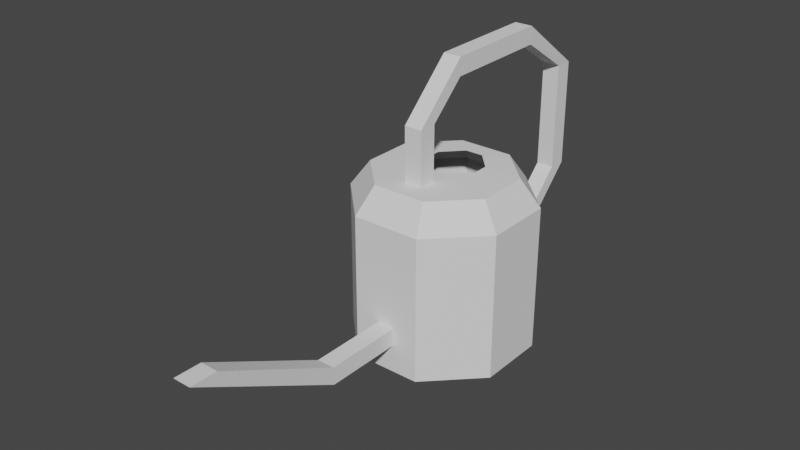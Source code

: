 # Source: can.blend  (saved by Blender 3.0.42; exported with 4.5.12 LTS)
import bpy
from mathutils import Matrix  # noqa: F401  (used for matrix-valued properties, if any)

bpy.ops.wm.read_factory_settings(use_empty=True)
scene = bpy.context.scene
scene.name = 'Scene'

# ---- collections
col_collection = bpy.data.collections.new('Collection'); scene.collection.children.link(col_collection)

# ---- world
world_world = bpy.data.worlds.new('World'); scene.world = world_world
world_world.use_nodes = True; world_world.node_tree.nodes.clear()
_N = world_world.node_tree.nodes; _L = world_world.node_tree.links
n0 = _N.new('ShaderNodeOutputWorld'); n0.name = 'World Output'; n0.location = (300, 300)
n1 = _N.new('ShaderNodeBackground'); n1.name = 'Background'; n1.location = (10, 300)
n1.inputs[0].default_value = (0.05088, 0.05088, 0.05088, 1.0)
_L.new(n1.outputs[0], n0.inputs[0])
n0.is_active_output = True
world_world.color = (0.05088, 0.05088, 0.05088)
world_world.use_sun_shadow = False
world_world.sun_shadow_jitter_overblur = 0.0

# ---- meshes
me_cylinder = bpy.data.meshes.new('Cylinder')
me_cylinder.from_pydata([(-0.3889, 0.9213, -0.01555), (-0.3889, 0.9213, 1.605), (0.3764, 0.9264, -0.01555), (0.3764, 0.9264, 1.605), (0.9213, 0.3889, -0.01555), (0.9213, 0.3889, 1.605), (0.9264, -0.3764, -0.01555), (0.9264, -0.3764, 1.605), (0.3889, -0.9213, -0.01555), (0.3889, -0.9213, 1.605), (-0.3764, -0.9264, -0.01555), (-0.3764, -0.9264, 1.605), (-0.9213, -0.3889, -0.01555), (-0.9213, -0.3889, 1.605), (-0.9264, 0.3764, -0.01555), (-0.9264, 0.3764, 1.605), (0.2942, 0.7241, 1.899), (-0.304, 0.72, 1.899), (0.72, 0.304, 1.899), (0.7241, -0.2942, 1.899), (0.304, -0.72, 1.899), (-0.2942, -0.7241, 1.899), (-0.72, -0.304, 1.899), (-0.7241, 0.2942, 1.899), (0.1048, 0.5045, 1.911), (-0.0948, 0.5026, 1.911), (0.3007, 0.2912, 1.911), (0.3026, 0.1082, 1.911), (0.09664, -0.09689, 1.911), (-0.0993, -0.09884, 1.911), (-0.297, 0.1035, 1.911), (-0.2989, 0.2865, 1.911), (-0.09997, -0.9246, 0.2994), (0.1008, -0.9232, 0.2994), (0.1008, -0.9232, 0.4967), (-0.09819, -0.9246, 0.4967), (-0.09414, -1.802, 0.2994), (0.1067, -1.801, 0.2994), (0.1067, -1.801, 0.4967), (-0.09236, -1.802, 0.4967), (-0.08399, -3.502, 1.203), (0.1168, -3.502, 1.202), (0.1168, -3.202, 1.201), (-0.08221, -3.202, 1.203), (-0.1011, -0.3016, 1.907), (0.1035, -0.3016, 1.907), (0.1035, -0.5012, 1.904), (-0.09728, -0.5012, 1.904), (-0.101, -0.3011, 2.504), (0.1036, -0.3011, 2.504), (0.1036, -0.5006, 2.5), (-0.09721, -0.5006, 2.5), (-0.09559, 0.9233, 0.8966), (0.1009, 0.9246, 0.8966), (0.1026, 0.9246, 0.6984), (-0.09727, 0.9232, 0.7017), (-0.09901, 1.504, 0.8966), (0.09747, 1.505, 0.8966), (0.09915, 1.505, 0.6984), (-0.1007, 1.504, 0.7017), (-0.1037, 1.91, 1.295), (0.09274, 1.91, 1.296), (0.09442, 2.108, 1.294), (-0.1054, 2.105, 1.293), (-0.1009, 0.09519, 2.878), (0.1037, 0.09516, 2.878), (0.1037, 0.09234, 3.078), (-0.09711, 0.09236, 3.078), (-0.1115, 1.921, 2.498), (0.085, 1.921, 2.5), (0.08668, 2.119, 2.498), (-0.1132, 2.116, 2.496), (-0.1008, 1.306, 2.897), (0.1039, 1.306, 2.897), (0.1039, 1.304, 3.097), (-0.09693, 1.304, 3.097)], [], [(0, 1, 3, 2, 54, 53, 52, 55), (2, 3, 5, 4), (4, 5, 7, 6), (6, 7, 9, 8), (8, 34, 33, 32, 10), (10, 11, 13, 12), (9, 7, 19, 20), (12, 13, 15, 14), (14, 15, 1, 0), (0, 2, 4, 6, 8, 10, 12, 14), (17, 23, 31, 25), (15, 13, 22, 23), (5, 3, 16, 18), (11, 9, 20, 21), (1, 15, 23, 17), (3, 1, 17, 16), (7, 5, 18, 19), (13, 11, 21, 22), (38, 39, 43, 42), (22, 21, 29, 30), (20, 19, 27, 28), (18, 16, 24, 26), (23, 22, 30, 31), (21, 44, 45, 20, 28, 29), (19, 18, 26, 27), (16, 17, 25, 24), (10, 32, 35, 34, 8, 9, 11), (33, 34, 38, 37), (34, 35, 39, 38), (32, 33, 37, 36), (35, 32, 36, 39), (43, 40, 41, 42), (36, 37, 41, 40), (39, 36, 40, 43), (37, 38, 42, 41), (48, 51, 67, 64), (20, 45, 46, 47, 44, 21), (44, 47, 51, 48), (46, 45, 49, 50), (47, 46, 50, 51), (45, 44, 48, 49), (56, 57, 61, 60), (54, 55, 59, 58), (55, 54, 2, 0), (52, 53, 57, 56), (55, 52, 56, 59), (53, 54, 58, 57), (63, 60, 68, 71), (59, 56, 60, 63), (57, 58, 62, 61), (58, 59, 63, 62), (67, 66, 74, 75), (50, 49, 65, 66), (51, 50, 66, 67), (49, 48, 64, 65), (71, 68, 69, 70), (61, 62, 70, 69), (62, 63, 71, 70), (60, 61, 69, 68), (75, 74, 73, 72), (65, 64, 72, 73), (64, 67, 75, 72), (66, 65, 73, 74), (73, 72, 68, 69), (75, 71, 68, 72), (70, 74, 73, 69), (75, 74, 70, 71)])
_uv = me_cylinder.uv_layers.new(name='UVMap')
_uv.uv.foreach_set('vector', [0.08525, 0.6838, 0.08525, 0.4574, 0.1922, 0.4574, 0.1922, 0.6838, 0.1539, 0.584, 0.1537, 0.5563, 0.1262, 0.5563, 0.126, 0.5836, 0.1922, 0.6838, 0.1922, 0.4574, 0.2679, 0.4573, 0.2679, 0.6837, 0.6473, 0.2773, 0.6473, 0.05087, 0.7543, 0.05087, 0.7543, 0.2773, 0.7543, 0.2773, 0.7543, 0.05087, 0.8302, 0.05085, 0.8302, 0.2773, 0.6064, 0.9613, 0.6466, 0.8897, 0.6466, 0.9173, 0.6747, 0.9173, 0.7133, 0.9613, 0.7133, 0.9613, 0.7133, 0.7349, 0.7892, 0.7347, 0.7892, 0.9611, 0.8302, 0.05085, 0.7543, 0.05087, 0.7427, 0.009706, 0.8021, 0.009691, 0.5113, 0.416, 0.5113, 0.6424, 0.4043, 0.6424, 0.4043, 0.416, 0.009691, 0.6837, 0.009691, 0.4573, 0.08525, 0.4574, 0.08525, 0.6838, 0.8607, 0.4916, 0.8607, 0.5985, 0.7862, 0.6742, 0.6809, 0.6743, 0.6064, 0.5987, 0.6064, 0.4918, 0.6809, 0.4161, 0.7862, 0.416, 0.009691, 0.8458, 0.009691, 0.7622, 0.05276, 0.8031, 0.05186, 0.8446, 0.4043, 0.6424, 0.5113, 0.6424, 0.4996, 0.6838, 0.416, 0.6838, 0.1631, 0.9341, 0.05616, 0.934, 0.06877, 0.9049, 0.1523, 0.9049, 0.7133, 0.7349, 0.6064, 0.7349, 0.6182, 0.6936, 0.7017, 0.6936, 0.3288, 0.6431, 0.4043, 0.6424, 0.416, 0.6838, 0.3571, 0.6843, 0.1922, 0.4574, 0.08525, 0.4574, 0.09695, 0.4162, 0.1805, 0.4162, 0.7543, 0.05087, 0.6473, 0.05087, 0.6591, 0.009706, 0.7427, 0.009706, 0.5113, 0.6424, 0.587, 0.6431, 0.5588, 0.6843, 0.4996, 0.6838, 0.9624, 0.5386, 0.9902, 0.5386, 0.9898, 0.7373, 0.962, 0.7374, 0.06877, 0.7032, 0.1523, 0.7032, 0.1104, 0.7844, 0.07091, 0.7851, 0.2114, 0.7623, 0.2114, 0.8459, 0.1301, 0.8444, 0.1297, 0.8038, 0.1523, 0.9049, 0.06877, 0.9049, 0.07151, 0.8644, 0.1119, 0.8624, 0.009691, 0.7622, 0.06877, 0.7032, 0.07091, 0.7851, 0.05276, 0.8031, 0.1523, 0.7032, 0.1301, 0.7641, 0.1505, 0.7842, 0.2114, 0.7623, 0.1297, 0.8038, 0.1104, 0.7844, 0.2114, 0.8459, 0.1523, 0.9049, 0.1119, 0.8624, 0.1301, 0.8444, 0.06877, 0.9049, 0.009691, 0.8458, 0.05186, 0.8446, 0.07151, 0.8644, 0.7133, 0.9613, 0.6747, 0.9173, 0.6744, 0.8897, 0.6466, 0.8897, 0.6064, 0.9613, 0.6064, 0.7349, 0.7133, 0.7349, 0.9163, 0.416, 0.9426, 0.4242, 0.9064, 0.5413, 0.8801, 0.5332, 0.9625, 0.416, 0.9903, 0.4161, 0.9902, 0.5386, 0.9624, 0.5386, 0.9599, 0.3863, 0.9318, 0.3863, 0.9316, 0.2655, 0.9597, 0.2655, 0.9122, 0.3829, 0.8859, 0.391, 0.8496, 0.2739, 0.8759, 0.2658, 0.9898, 0.7373, 0.9903, 0.7792, 0.9623, 0.7794, 0.962, 0.7374, 0.9597, 0.2655, 0.9316, 0.2655, 0.9318, 0.009691, 0.9599, 0.009812, 0.8759, 0.2658, 0.8496, 0.2739, 0.8998, 0.009691, 0.9122, 0.04977, 0.8801, 0.5332, 0.9064, 0.5413, 0.9426, 0.7574, 0.9303, 0.7975, 0.5458, 0.3757, 0.5642, 0.3967, 0.4491, 0.3854, 0.4701, 0.3671, 0.2114, 0.7623, 0.1505, 0.7842, 0.17, 0.7644, 0.1501, 0.7447, 0.1301, 0.7641, 0.1523, 0.7032, 0.6096, 0.322, 0.6279, 0.343, 0.5642, 0.3967, 0.5458, 0.3757, 0.3095, 0.06343, 0.2911, 0.08439, 0.2274, 0.03065, 0.2458, 0.009691, 0.3759, 0.7037, 0.404, 0.7038, 0.4038, 0.7871, 0.3758, 0.7871, 0.4521, 0.8394, 0.4235, 0.8394, 0.4233, 0.7561, 0.4519, 0.756, 0.3289, 0.7039, 0.3564, 0.7037, 0.3563, 0.7597, 0.3288, 0.7597, 0.6942, 0.2967, 0.7221, 0.2967, 0.7221, 0.3765, 0.6942, 0.3766, 0.126, 0.5836, 0.1539, 0.584, 0.1922, 0.6838, 0.08525, 0.6838, 0.6748, 0.3777, 0.6473, 0.3777, 0.6473, 0.2967, 0.6748, 0.2967, 0.6279, 0.08261, 0.6071, 0.1002, 0.5548, 0.03818, 0.5757, 0.02063, 0.2883, 0.3064, 0.3095, 0.3243, 0.2571, 0.3862, 0.236, 0.3683, 0.4584, 0.009691, 0.4757, 0.03067, 0.3462, 0.1379, 0.3288, 0.1169, 0.5757, 0.02063, 0.5548, 0.03818, 0.4757, 0.03067, 0.4584, 0.009691, 0.236, 0.3683, 0.2571, 0.3862, 0.1391, 0.3968, 0.1568, 0.3755, 0.2799, 0.7032, 0.3078, 0.7038, 0.3076, 0.7863, 0.2796, 0.7863, 0.838, 0.9792, 0.8099, 0.9794, 0.8086, 0.8103, 0.8366, 0.8101, 0.2458, 0.009691, 0.2274, 0.03065, 0.1517, 0.03915, 0.1306, 0.02085, 0.3758, 0.7871, 0.4038, 0.7871, 0.404, 0.8681, 0.3759, 0.868, 0.4519, 0.756, 0.4233, 0.7561, 0.4235, 0.7038, 0.4521, 0.7037, 0.838, 0.6939, 0.8379, 0.7211, 0.8105, 0.7213, 0.81, 0.6936, 0.1568, 0.3755, 0.1391, 0.3968, 0.009691, 0.2895, 0.02735, 0.2682, 0.2796, 0.7863, 0.3076, 0.7863, 0.3078, 0.9544, 0.2799, 0.9545, 0.3288, 0.7597, 0.3563, 0.7597, 0.3564, 0.9279, 0.3289, 0.9279, 0.4994, 0.7043, 0.4994, 0.7323, 0.4715, 0.7323, 0.4715, 0.7037, 0.2317, 0.7032, 0.2602, 0.7033, 0.2594, 0.8696, 0.2308, 0.8694, 0.4701, 0.3671, 0.4491, 0.3854, 0.3379, 0.2577, 0.359, 0.2395, 0.1306, 0.02085, 0.1517, 0.03915, 0.0404, 0.1667, 0.01937, 0.1484, 0.2308, 0.8694, 0.2594, 0.8696, 0.2602, 0.9638, 0.2328, 0.9636, 0.3379, 0.2577, 0.3288, 0.1169, 0.3462, 0.1379, 0.359, 0.2395, 0.009691, 0.2895, 0.01937, 0.1484, 0.0404, 0.1667, 0.02735, 0.2682, 0.8366, 0.8101, 0.8086, 0.8103, 0.81, 0.6936, 0.838, 0.6939])
me_cylinder.use_remesh_fix_poles = True
me_cylinder.use_remesh_preserve_attributes = False
me_cylinder.update()

# ---- objects
ob_cylinder = bpy.data.objects.new('Cylinder', me_cylinder)

# ---- transforms, parenting, visibility, modifiers, constraints
ob_cylinder.location = (0.0, 0.0, 0.0)

# ---- collection membership
col_collection.objects.link(ob_cylinder)

# ---- scene / render settings (as saved in the file)
scene.frame_start = 1; scene.frame_end = 250; scene.frame_set(1)
scene.render.engine = 'BLENDER_EEVEE_NEXT'
scene.cycles.sampling_pattern = 'TABULATED_SOBOL'
scene.cycles.use_light_tree = False
scene.view_settings.view_transform = 'Filmic'
bpy.context.view_layer.update()

# ---- added for rendering (the .blend has no active camera and no usable light): camera, sun
cam_auto = bpy.data.cameras.new('AutoCamera')
cam_auto.lens = 50.0
cam_auto.sensor_width = 36.0
cam_auto.clip_end = 1000.0
ob_auto_camera = bpy.data.objects.new('AutoCamera', cam_auto)
scene.collection.objects.link(ob_auto_camera)
ob_auto_camera.location = (6.18731, -8.11608, 6.49039)
ob_auto_camera.rotation_euler = (1.09748, -7.21219e-08, 0.694738)
scene.camera = ob_auto_camera
light_auto_sun = bpy.data.lights.new('AutoSun', 'SUN')
light_auto_sun.energy = 3.0
light_auto_sun.angle = 0.0523599
ob_auto_sun = bpy.data.objects.new('AutoSun', light_auto_sun)
scene.collection.objects.link(ob_auto_sun)
ob_auto_sun.rotation_euler = (0.872665, 0.174533, 0.523599)
bpy.context.view_layer.update()
